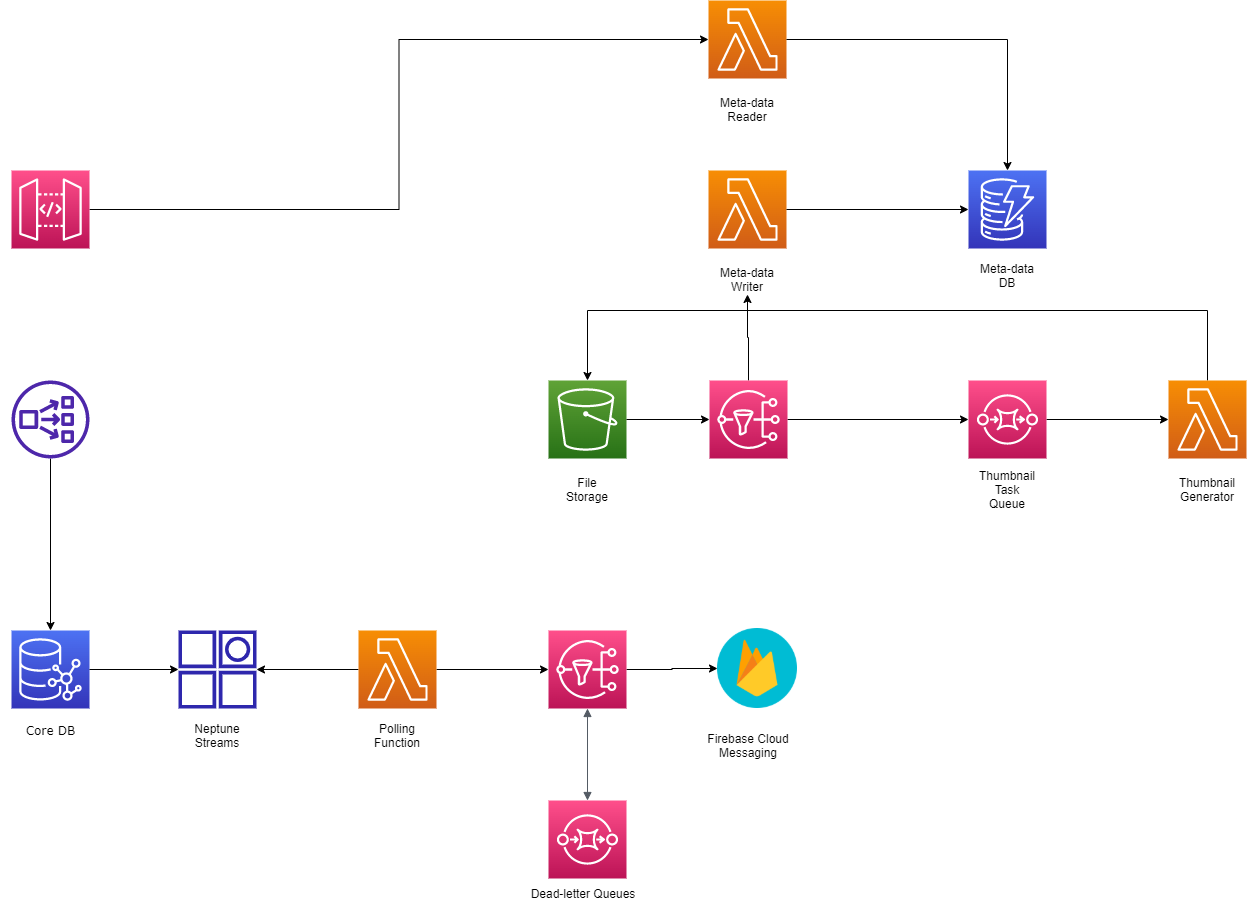

The diagram above was exported from draw.io. Its source (the exported page's mxGraphModel, read from the mxfile embedded in the PNG):
<mxGraphModel dx="2062" dy="1529" grid="1" gridSize="10" guides="1" tooltips="1" connect="1" arrows="1" fold="1" page="1" pageScale="1" pageWidth="1169" pageHeight="827" math="0" shadow="0">
  <root>
    <mxCell id="0" />
    <mxCell id="1" parent="0" />
    <mxCell id="sfR1V8HnVhljQpHex4O8-23" value="" style="group" parent="1" vertex="1" connectable="0">
      <mxGeometry x="452" y="540" width="100" height="110" as="geometry" />
    </mxCell>
    <mxCell id="sfR1V8HnVhljQpHex4O8-24" value="&lt;font face=&quot;Verdana&quot;&gt;Core DB&lt;br&gt;&lt;/font&gt;" style="text;html=1;align=center;verticalAlign=middle;resizable=0;points=[];autosize=1;strokeColor=none;fillColor=none;" parent="sfR1V8HnVhljQpHex4O8-23" vertex="1">
      <mxGeometry x="15" y="90" width="70" height="20" as="geometry" />
    </mxCell>
    <mxCell id="sfR1V8HnVhljQpHex4O8-25" value="" style="sketch=0;points=[[0,0,0],[0.25,0,0],[0.5,0,0],[0.75,0,0],[1,0,0],[0,1,0],[0.25,1,0],[0.5,1,0],[0.75,1,0],[1,1,0],[0,0.25,0],[0,0.5,0],[0,0.75,0],[1,0.25,0],[1,0.5,0],[1,0.75,0]];outlineConnect=0;fontColor=#232F3E;gradientColor=#4D72F3;gradientDirection=north;fillColor=#3334B9;strokeColor=#ffffff;dashed=0;verticalLabelPosition=bottom;verticalAlign=top;align=center;html=1;fontSize=12;fontStyle=0;aspect=fixed;shape=mxgraph.aws4.resourceIcon;resIcon=mxgraph.aws4.neptune;" parent="sfR1V8HnVhljQpHex4O8-23" vertex="1">
      <mxGeometry x="11" width="78" height="78" as="geometry" />
    </mxCell>
    <mxCell id="sfR1V8HnVhljQpHex4O8-31" style="edgeStyle=orthogonalEdgeStyle;rounded=0;orthogonalLoop=1;jettySize=auto;html=1;entryX=0.5;entryY=0;entryDx=0;entryDy=0;entryPerimeter=0;fontFamily=Verdana;" parent="1" source="sfR1V8HnVhljQpHex4O8-27" target="sfR1V8HnVhljQpHex4O8-25" edge="1">
      <mxGeometry relative="1" as="geometry" />
    </mxCell>
    <mxCell id="sfR1V8HnVhljQpHex4O8-27" value="" style="sketch=0;outlineConnect=0;fontColor=#232F3E;gradientColor=none;fillColor=#4D27AA;strokeColor=none;dashed=0;verticalLabelPosition=bottom;verticalAlign=top;align=center;html=1;fontSize=12;fontStyle=0;aspect=fixed;pointerEvents=1;shape=mxgraph.aws4.network_load_balancer;fontFamily=Verdana;" parent="1" vertex="1">
      <mxGeometry x="463" y="290" width="78" height="78" as="geometry" />
    </mxCell>
    <mxCell id="9XZ8qr9BIWV0w3AUV5vw-6" style="edgeStyle=orthogonalEdgeStyle;rounded=0;orthogonalLoop=1;jettySize=auto;html=1;" edge="1" parent="1" source="9XZ8qr9BIWV0w3AUV5vw-1" target="9XZ8qr9BIWV0w3AUV5vw-2">
      <mxGeometry relative="1" as="geometry" />
    </mxCell>
    <mxCell id="9XZ8qr9BIWV0w3AUV5vw-10" style="edgeStyle=orthogonalEdgeStyle;rounded=0;orthogonalLoop=1;jettySize=auto;html=1;exitX=1;exitY=0.5;exitDx=0;exitDy=0;exitPerimeter=0;entryX=0;entryY=0.5;entryDx=0;entryDy=0;entryPerimeter=0;" edge="1" parent="1" source="9XZ8qr9BIWV0w3AUV5vw-1" target="9XZ8qr9BIWV0w3AUV5vw-8">
      <mxGeometry relative="1" as="geometry" />
    </mxCell>
    <mxCell id="9XZ8qr9BIWV0w3AUV5vw-1" value="" style="sketch=0;points=[[0,0,0],[0.25,0,0],[0.5,0,0],[0.75,0,0],[1,0,0],[0,1,0],[0.25,1,0],[0.5,1,0],[0.75,1,0],[1,1,0],[0,0.25,0],[0,0.5,0],[0,0.75,0],[1,0.25,0],[1,0.5,0],[1,0.75,0]];outlineConnect=0;fontColor=#232F3E;gradientColor=#F78E04;gradientDirection=north;fillColor=#D05C17;strokeColor=#ffffff;dashed=0;verticalLabelPosition=bottom;verticalAlign=top;align=center;html=1;fontSize=12;fontStyle=0;aspect=fixed;shape=mxgraph.aws4.resourceIcon;resIcon=mxgraph.aws4.lambda;" vertex="1" parent="1">
      <mxGeometry x="810" y="540" width="78" height="78" as="geometry" />
    </mxCell>
    <mxCell id="9XZ8qr9BIWV0w3AUV5vw-3" style="edgeStyle=orthogonalEdgeStyle;rounded=0;orthogonalLoop=1;jettySize=auto;html=1;" edge="1" parent="1" source="sfR1V8HnVhljQpHex4O8-25" target="9XZ8qr9BIWV0w3AUV5vw-2">
      <mxGeometry relative="1" as="geometry" />
    </mxCell>
    <mxCell id="9XZ8qr9BIWV0w3AUV5vw-5" value="" style="group" vertex="1" connectable="0" parent="1">
      <mxGeometry x="630" y="540" width="78" height="120" as="geometry" />
    </mxCell>
    <mxCell id="9XZ8qr9BIWV0w3AUV5vw-2" value="" style="sketch=0;outlineConnect=0;fontColor=#232F3E;gradientColor=none;fillColor=#2E27AD;strokeColor=none;dashed=0;verticalLabelPosition=bottom;verticalAlign=top;align=center;html=1;fontSize=12;fontStyle=0;aspect=fixed;pointerEvents=1;shape=mxgraph.aws4.item;" vertex="1" parent="9XZ8qr9BIWV0w3AUV5vw-5">
      <mxGeometry width="78" height="78" as="geometry" />
    </mxCell>
    <mxCell id="9XZ8qr9BIWV0w3AUV5vw-4" value="Neptune Streams" style="text;html=1;strokeColor=none;fillColor=none;align=center;verticalAlign=middle;whiteSpace=wrap;rounded=0;" vertex="1" parent="9XZ8qr9BIWV0w3AUV5vw-5">
      <mxGeometry x="9" y="90" width="60" height="30" as="geometry" />
    </mxCell>
    <mxCell id="9XZ8qr9BIWV0w3AUV5vw-7" value="Polling Function" style="text;html=1;strokeColor=none;fillColor=none;align=center;verticalAlign=middle;whiteSpace=wrap;rounded=0;" vertex="1" parent="1">
      <mxGeometry x="819" y="630" width="60" height="30" as="geometry" />
    </mxCell>
    <mxCell id="9XZ8qr9BIWV0w3AUV5vw-17" style="edgeStyle=orthogonalEdgeStyle;rounded=0;orthogonalLoop=1;jettySize=auto;html=1;entryX=0;entryY=0.5;entryDx=0;entryDy=0;" edge="1" parent="1" source="9XZ8qr9BIWV0w3AUV5vw-8" target="9XZ8qr9BIWV0w3AUV5vw-15">
      <mxGeometry relative="1" as="geometry" />
    </mxCell>
    <mxCell id="9XZ8qr9BIWV0w3AUV5vw-8" value="" style="sketch=0;points=[[0,0,0],[0.25,0,0],[0.5,0,0],[0.75,0,0],[1,0,0],[0,1,0],[0.25,1,0],[0.5,1,0],[0.75,1,0],[1,1,0],[0,0.25,0],[0,0.5,0],[0,0.75,0],[1,0.25,0],[1,0.5,0],[1,0.75,0]];outlineConnect=0;fontColor=#232F3E;gradientColor=#FF4F8B;gradientDirection=north;fillColor=#BC1356;strokeColor=#ffffff;dashed=0;verticalLabelPosition=bottom;verticalAlign=top;align=center;html=1;fontSize=12;fontStyle=0;aspect=fixed;shape=mxgraph.aws4.resourceIcon;resIcon=mxgraph.aws4.sns;" vertex="1" parent="1">
      <mxGeometry x="1000" y="540" width="78" height="78" as="geometry" />
    </mxCell>
    <mxCell id="9XZ8qr9BIWV0w3AUV5vw-11" value="" style="sketch=0;points=[[0,0,0],[0.25,0,0],[0.5,0,0],[0.75,0,0],[1,0,0],[0,1,0],[0.25,1,0],[0.5,1,0],[0.75,1,0],[1,1,0],[0,0.25,0],[0,0.5,0],[0,0.75,0],[1,0.25,0],[1,0.5,0],[1,0.75,0]];outlineConnect=0;fontColor=#232F3E;gradientColor=#FF4F8B;gradientDirection=north;fillColor=#BC1356;strokeColor=#ffffff;dashed=0;verticalLabelPosition=bottom;verticalAlign=top;align=center;html=1;fontSize=12;fontStyle=0;aspect=fixed;shape=mxgraph.aws4.resourceIcon;resIcon=mxgraph.aws4.sqs;" vertex="1" parent="1">
      <mxGeometry x="1000" y="710" width="78" height="78" as="geometry" />
    </mxCell>
    <mxCell id="9XZ8qr9BIWV0w3AUV5vw-12" value="" style="edgeStyle=orthogonalEdgeStyle;html=1;endArrow=block;elbow=vertical;startArrow=block;startFill=1;endFill=1;strokeColor=#545B64;rounded=0;exitX=0.5;exitY=0;exitDx=0;exitDy=0;exitPerimeter=0;" edge="1" parent="1" source="9XZ8qr9BIWV0w3AUV5vw-11" target="9XZ8qr9BIWV0w3AUV5vw-8">
      <mxGeometry width="100" relative="1" as="geometry">
        <mxPoint x="880" y="690" as="sourcePoint" />
        <mxPoint x="980" y="690" as="targetPoint" />
      </mxGeometry>
    </mxCell>
    <mxCell id="9XZ8qr9BIWV0w3AUV5vw-14" value="Dead-letter Queues&lt;br&gt;" style="text;html=1;strokeColor=none;fillColor=none;align=center;verticalAlign=middle;whiteSpace=wrap;rounded=0;" vertex="1" parent="1">
      <mxGeometry x="980" y="788" width="110" height="30" as="geometry" />
    </mxCell>
    <mxCell id="9XZ8qr9BIWV0w3AUV5vw-15" value="" style="shape=image;html=1;verticalAlign=top;verticalLabelPosition=bottom;labelBackgroundColor=#ffffff;imageAspect=0;aspect=fixed;image=https://cdn4.iconfinder.com/data/icons/google-i-o-2016/512/google_firebase-128.png" vertex="1" parent="1">
      <mxGeometry x="1169" y="538" width="80" height="80" as="geometry" />
    </mxCell>
    <mxCell id="9XZ8qr9BIWV0w3AUV5vw-18" value="Firebase Cloud Messaging" style="text;html=1;strokeColor=none;fillColor=none;align=center;verticalAlign=middle;whiteSpace=wrap;rounded=0;" vertex="1" parent="1">
      <mxGeometry x="1145" y="640" width="110" height="30" as="geometry" />
    </mxCell>
    <mxCell id="9XZ8qr9BIWV0w3AUV5vw-24" style="edgeStyle=orthogonalEdgeStyle;rounded=0;orthogonalLoop=1;jettySize=auto;html=1;entryX=0.5;entryY=0;entryDx=0;entryDy=0;entryPerimeter=0;" edge="1" parent="1" source="9XZ8qr9BIWV0w3AUV5vw-22" target="9XZ8qr9BIWV0w3AUV5vw-19">
      <mxGeometry relative="1" as="geometry">
        <Array as="points">
          <mxPoint x="1659" y="220" />
          <mxPoint x="1039" y="220" />
        </Array>
      </mxGeometry>
    </mxCell>
    <mxCell id="9XZ8qr9BIWV0w3AUV5vw-27" value="" style="group" vertex="1" connectable="0" parent="1">
      <mxGeometry x="1620" y="290" width="78" height="124" as="geometry" />
    </mxCell>
    <mxCell id="9XZ8qr9BIWV0w3AUV5vw-22" value="" style="sketch=0;points=[[0,0,0],[0.25,0,0],[0.5,0,0],[0.75,0,0],[1,0,0],[0,1,0],[0.25,1,0],[0.5,1,0],[0.75,1,0],[1,1,0],[0,0.25,0],[0,0.5,0],[0,0.75,0],[1,0.25,0],[1,0.5,0],[1,0.75,0]];outlineConnect=0;fontColor=#232F3E;gradientColor=#F78E04;gradientDirection=north;fillColor=#D05C17;strokeColor=#ffffff;dashed=0;verticalLabelPosition=bottom;verticalAlign=top;align=center;html=1;fontSize=12;fontStyle=0;aspect=fixed;shape=mxgraph.aws4.resourceIcon;resIcon=mxgraph.aws4.lambda;" vertex="1" parent="9XZ8qr9BIWV0w3AUV5vw-27">
      <mxGeometry width="78" height="78" as="geometry" />
    </mxCell>
    <mxCell id="9XZ8qr9BIWV0w3AUV5vw-25" value="Thumbnail Generator" style="text;html=1;strokeColor=none;fillColor=none;align=center;verticalAlign=middle;whiteSpace=wrap;rounded=0;" vertex="1" parent="9XZ8qr9BIWV0w3AUV5vw-27">
      <mxGeometry x="9" y="94" width="60" height="30" as="geometry" />
    </mxCell>
    <mxCell id="9XZ8qr9BIWV0w3AUV5vw-28" value="" style="group" vertex="1" connectable="0" parent="1">
      <mxGeometry x="1000" y="290" width="78" height="124" as="geometry" />
    </mxCell>
    <mxCell id="9XZ8qr9BIWV0w3AUV5vw-19" value="" style="sketch=0;points=[[0,0,0],[0.25,0,0],[0.5,0,0],[0.75,0,0],[1,0,0],[0,1,0],[0.25,1,0],[0.5,1,0],[0.75,1,0],[1,1,0],[0,0.25,0],[0,0.5,0],[0,0.75,0],[1,0.25,0],[1,0.5,0],[1,0.75,0]];outlineConnect=0;fontColor=#232F3E;gradientColor=#60A337;gradientDirection=north;fillColor=#277116;strokeColor=#ffffff;dashed=0;verticalLabelPosition=bottom;verticalAlign=top;align=center;html=1;fontSize=12;fontStyle=0;aspect=fixed;shape=mxgraph.aws4.resourceIcon;resIcon=mxgraph.aws4.s3;" vertex="1" parent="9XZ8qr9BIWV0w3AUV5vw-28">
      <mxGeometry width="78" height="78" as="geometry" />
    </mxCell>
    <mxCell id="9XZ8qr9BIWV0w3AUV5vw-21" value="File Storage" style="text;html=1;strokeColor=none;fillColor=none;align=center;verticalAlign=middle;whiteSpace=wrap;rounded=0;" vertex="1" parent="9XZ8qr9BIWV0w3AUV5vw-28">
      <mxGeometry x="9" y="94" width="60" height="30" as="geometry" />
    </mxCell>
    <mxCell id="9XZ8qr9BIWV0w3AUV5vw-32" style="edgeStyle=orthogonalEdgeStyle;rounded=0;orthogonalLoop=1;jettySize=auto;html=1;entryX=0;entryY=0.5;entryDx=0;entryDy=0;entryPerimeter=0;" edge="1" parent="1" source="9XZ8qr9BIWV0w3AUV5vw-29" target="9XZ8qr9BIWV0w3AUV5vw-22">
      <mxGeometry relative="1" as="geometry" />
    </mxCell>
    <mxCell id="9XZ8qr9BIWV0w3AUV5vw-29" value="" style="sketch=0;points=[[0,0,0],[0.25,0,0],[0.5,0,0],[0.75,0,0],[1,0,0],[0,1,0],[0.25,1,0],[0.5,1,0],[0.75,1,0],[1,1,0],[0,0.25,0],[0,0.5,0],[0,0.75,0],[1,0.25,0],[1,0.5,0],[1,0.75,0]];outlineConnect=0;fontColor=#232F3E;gradientColor=#FF4F8B;gradientDirection=north;fillColor=#BC1356;strokeColor=#ffffff;dashed=0;verticalLabelPosition=bottom;verticalAlign=top;align=center;html=1;fontSize=12;fontStyle=0;aspect=fixed;shape=mxgraph.aws4.resourceIcon;resIcon=mxgraph.aws4.sqs;" vertex="1" parent="1">
      <mxGeometry x="1420" y="290" width="78" height="78" as="geometry" />
    </mxCell>
    <mxCell id="9XZ8qr9BIWV0w3AUV5vw-30" value="Thumbnail Task Queue" style="text;html=1;strokeColor=none;fillColor=none;align=center;verticalAlign=middle;whiteSpace=wrap;rounded=0;" vertex="1" parent="1">
      <mxGeometry x="1429" y="384" width="60" height="30" as="geometry" />
    </mxCell>
    <mxCell id="9XZ8qr9BIWV0w3AUV5vw-33" value="" style="sketch=0;points=[[0,0,0],[0.25,0,0],[0.5,0,0],[0.75,0,0],[1,0,0],[0,1,0],[0.25,1,0],[0.5,1,0],[0.75,1,0],[1,1,0],[0,0.25,0],[0,0.5,0],[0,0.75,0],[1,0.25,0],[1,0.5,0],[1,0.75,0]];outlineConnect=0;fontColor=#232F3E;gradientColor=#4D72F3;gradientDirection=north;fillColor=#3334B9;strokeColor=#ffffff;dashed=0;verticalLabelPosition=bottom;verticalAlign=top;align=center;html=1;fontSize=12;fontStyle=0;aspect=fixed;shape=mxgraph.aws4.resourceIcon;resIcon=mxgraph.aws4.dynamodb;" vertex="1" parent="1">
      <mxGeometry x="1420" y="80" width="78" height="78" as="geometry" />
    </mxCell>
    <mxCell id="9XZ8qr9BIWV0w3AUV5vw-34" value="Meta-data DB" style="text;html=1;strokeColor=none;fillColor=none;align=center;verticalAlign=middle;whiteSpace=wrap;rounded=0;" vertex="1" parent="1">
      <mxGeometry x="1429" y="170" width="60" height="30" as="geometry" />
    </mxCell>
    <mxCell id="9XZ8qr9BIWV0w3AUV5vw-37" style="edgeStyle=orthogonalEdgeStyle;rounded=0;orthogonalLoop=1;jettySize=auto;html=1;entryX=0;entryY=0.5;entryDx=0;entryDy=0;entryPerimeter=0;" edge="1" parent="1" source="9XZ8qr9BIWV0w3AUV5vw-35" target="9XZ8qr9BIWV0w3AUV5vw-29">
      <mxGeometry relative="1" as="geometry" />
    </mxCell>
    <mxCell id="9XZ8qr9BIWV0w3AUV5vw-42" style="edgeStyle=orthogonalEdgeStyle;rounded=0;orthogonalLoop=1;jettySize=auto;html=1;entryX=0.5;entryY=1;entryDx=0;entryDy=0;" edge="1" parent="1" source="9XZ8qr9BIWV0w3AUV5vw-35" target="9XZ8qr9BIWV0w3AUV5vw-41">
      <mxGeometry relative="1" as="geometry" />
    </mxCell>
    <mxCell id="9XZ8qr9BIWV0w3AUV5vw-35" value="" style="sketch=0;points=[[0,0,0],[0.25,0,0],[0.5,0,0],[0.75,0,0],[1,0,0],[0,1,0],[0.25,1,0],[0.5,1,0],[0.75,1,0],[1,1,0],[0,0.25,0],[0,0.5,0],[0,0.75,0],[1,0.25,0],[1,0.5,0],[1,0.75,0]];outlineConnect=0;fontColor=#232F3E;gradientColor=#FF4F8B;gradientDirection=north;fillColor=#BC1356;strokeColor=#ffffff;dashed=0;verticalLabelPosition=bottom;verticalAlign=top;align=center;html=1;fontSize=12;fontStyle=0;aspect=fixed;shape=mxgraph.aws4.resourceIcon;resIcon=mxgraph.aws4.sns;" vertex="1" parent="1">
      <mxGeometry x="1161" y="290" width="78" height="78" as="geometry" />
    </mxCell>
    <mxCell id="9XZ8qr9BIWV0w3AUV5vw-36" style="edgeStyle=orthogonalEdgeStyle;rounded=0;orthogonalLoop=1;jettySize=auto;html=1;entryX=0;entryY=0.5;entryDx=0;entryDy=0;entryPerimeter=0;" edge="1" parent="1" source="9XZ8qr9BIWV0w3AUV5vw-19" target="9XZ8qr9BIWV0w3AUV5vw-35">
      <mxGeometry relative="1" as="geometry" />
    </mxCell>
    <mxCell id="9XZ8qr9BIWV0w3AUV5vw-39" value="" style="group" vertex="1" connectable="0" parent="1">
      <mxGeometry x="1160" y="80" width="78" height="124" as="geometry" />
    </mxCell>
    <mxCell id="9XZ8qr9BIWV0w3AUV5vw-40" value="" style="sketch=0;points=[[0,0,0],[0.25,0,0],[0.5,0,0],[0.75,0,0],[1,0,0],[0,1,0],[0.25,1,0],[0.5,1,0],[0.75,1,0],[1,1,0],[0,0.25,0],[0,0.5,0],[0,0.75,0],[1,0.25,0],[1,0.5,0],[1,0.75,0]];outlineConnect=0;fontColor=#232F3E;gradientColor=#F78E04;gradientDirection=north;fillColor=#D05C17;strokeColor=#ffffff;dashed=0;verticalLabelPosition=bottom;verticalAlign=top;align=center;html=1;fontSize=12;fontStyle=0;aspect=fixed;shape=mxgraph.aws4.resourceIcon;resIcon=mxgraph.aws4.lambda;" vertex="1" parent="9XZ8qr9BIWV0w3AUV5vw-39">
      <mxGeometry width="78" height="78" as="geometry" />
    </mxCell>
    <mxCell id="9XZ8qr9BIWV0w3AUV5vw-41" value="Meta-data Writer" style="text;html=1;strokeColor=none;fillColor=none;align=center;verticalAlign=middle;whiteSpace=wrap;rounded=0;" vertex="1" parent="9XZ8qr9BIWV0w3AUV5vw-39">
      <mxGeometry x="9" y="94" width="60" height="30" as="geometry" />
    </mxCell>
    <mxCell id="9XZ8qr9BIWV0w3AUV5vw-43" style="edgeStyle=orthogonalEdgeStyle;rounded=0;orthogonalLoop=1;jettySize=auto;html=1;" edge="1" parent="1" source="9XZ8qr9BIWV0w3AUV5vw-40" target="9XZ8qr9BIWV0w3AUV5vw-33">
      <mxGeometry relative="1" as="geometry" />
    </mxCell>
    <mxCell id="9XZ8qr9BIWV0w3AUV5vw-51" style="edgeStyle=orthogonalEdgeStyle;rounded=0;orthogonalLoop=1;jettySize=auto;html=1;entryX=0;entryY=0.5;entryDx=0;entryDy=0;entryPerimeter=0;" edge="1" parent="1" source="9XZ8qr9BIWV0w3AUV5vw-44" target="9XZ8qr9BIWV0w3AUV5vw-47">
      <mxGeometry relative="1" as="geometry" />
    </mxCell>
    <mxCell id="9XZ8qr9BIWV0w3AUV5vw-44" value="" style="sketch=0;points=[[0,0,0],[0.25,0,0],[0.5,0,0],[0.75,0,0],[1,0,0],[0,1,0],[0.25,1,0],[0.5,1,0],[0.75,1,0],[1,1,0],[0,0.25,0],[0,0.5,0],[0,0.75,0],[1,0.25,0],[1,0.5,0],[1,0.75,0]];outlineConnect=0;fontColor=#232F3E;gradientColor=#FF4F8B;gradientDirection=north;fillColor=#BC1356;strokeColor=#ffffff;dashed=0;verticalLabelPosition=bottom;verticalAlign=top;align=center;html=1;fontSize=12;fontStyle=0;aspect=fixed;shape=mxgraph.aws4.resourceIcon;resIcon=mxgraph.aws4.api_gateway;" vertex="1" parent="1">
      <mxGeometry x="463" y="80" width="78" height="78" as="geometry" />
    </mxCell>
    <mxCell id="9XZ8qr9BIWV0w3AUV5vw-46" value="" style="group" vertex="1" connectable="0" parent="1">
      <mxGeometry x="1160" y="-90" width="78" height="124" as="geometry" />
    </mxCell>
    <mxCell id="9XZ8qr9BIWV0w3AUV5vw-47" value="" style="sketch=0;points=[[0,0,0],[0.25,0,0],[0.5,0,0],[0.75,0,0],[1,0,0],[0,1,0],[0.25,1,0],[0.5,1,0],[0.75,1,0],[1,1,0],[0,0.25,0],[0,0.5,0],[0,0.75,0],[1,0.25,0],[1,0.5,0],[1,0.75,0]];outlineConnect=0;fontColor=#232F3E;gradientColor=#F78E04;gradientDirection=north;fillColor=#D05C17;strokeColor=#ffffff;dashed=0;verticalLabelPosition=bottom;verticalAlign=top;align=center;html=1;fontSize=12;fontStyle=0;aspect=fixed;shape=mxgraph.aws4.resourceIcon;resIcon=mxgraph.aws4.lambda;" vertex="1" parent="9XZ8qr9BIWV0w3AUV5vw-46">
      <mxGeometry width="78" height="78" as="geometry" />
    </mxCell>
    <mxCell id="9XZ8qr9BIWV0w3AUV5vw-48" value="Meta-data Reader" style="text;html=1;strokeColor=none;fillColor=none;align=center;verticalAlign=middle;whiteSpace=wrap;rounded=0;" vertex="1" parent="9XZ8qr9BIWV0w3AUV5vw-46">
      <mxGeometry x="9" y="94" width="60" height="30" as="geometry" />
    </mxCell>
    <mxCell id="9XZ8qr9BIWV0w3AUV5vw-50" style="edgeStyle=orthogonalEdgeStyle;rounded=0;orthogonalLoop=1;jettySize=auto;html=1;entryX=0.5;entryY=0;entryDx=0;entryDy=0;entryPerimeter=0;" edge="1" parent="1" source="9XZ8qr9BIWV0w3AUV5vw-47" target="9XZ8qr9BIWV0w3AUV5vw-33">
      <mxGeometry relative="1" as="geometry" />
    </mxCell>
  </root>
</mxGraphModel>